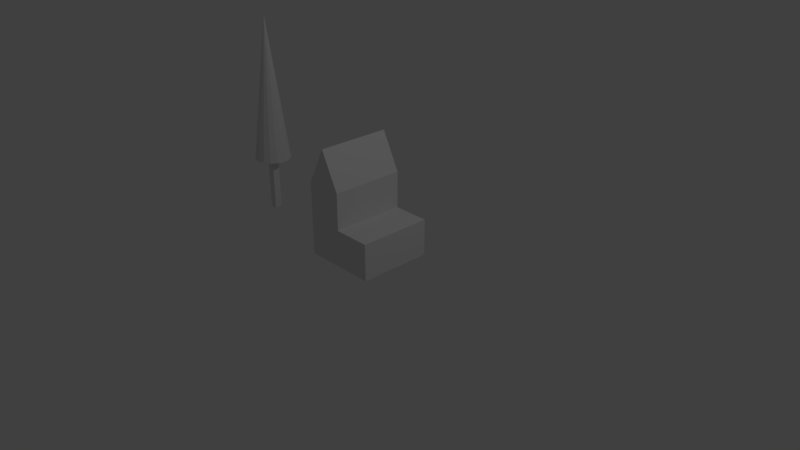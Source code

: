 # Source: landscape.blend  (saved by Blender 2.79.0; exported with 4.5.12 LTS)
import bpy
from mathutils import Matrix  # noqa: F401  (used for matrix-valued properties, if any)

bpy.ops.wm.read_factory_settings(use_empty=True)
scene = bpy.context.scene
scene.name = 'Scene'

# ---- collections
col_collection_1 = bpy.data.collections.new('Collection 1'); scene.collection.children.link(col_collection_1)

# ---- world
world_world = bpy.data.worlds.new('World'); scene.world = world_world
world_world.color = (0.05088, 0.05088, 0.05088)
world_world.use_sun_shadow = False
world_world.sun_shadow_jitter_overblur = 0.0
world_world.cycles.sampling_method = 'MANUAL'

# ---- cameras
cam_camera = bpy.data.cameras.new('Camera')
cam_camera.clip_end = 100.0
cam_camera.lens = 35.0
cam_camera.sensor_width = 32.0
cam_camera.sensor_height = 18.0
cam_camera.ortho_scale = 7.314
cam_camera.dof.focus_distance = 0.0
cam_camera.dof.aperture_fstop = 128.0

# ---- lights
light_lamp = bpy.data.lights.new('Lamp', 'POINT')
light_lamp.transmission_factor = 0.0
light_lamp.cutoff_distance = 30.0
light_lamp.energy = 100.0
light_lamp.shadow_buffer_clip_start = 1.001
light_lamp.shadow_soft_size = 0.1
light_lamp.shadow_maximum_resolution = 0.006
light_lamp.use_absolute_resolution = True

# ---- meshes
me_landscape_1_geo = bpy.data.meshes.new('landscape_1_geo')
me_landscape_1_geo.from_pydata([(-0.5, -0.5, 0.0), (-0.5, -0.5, 1.0), (-0.5, 0.5, 0.0), (-0.5, 0.5, 1.0), (0.5, -0.5, 0.0), (0.5, 0.5, 0.0), (-0.25, 0.5, 1.5), (-0.25, -0.5, 1.5), (0.0, 0.5, 0.0), (0.0, 0.5, 1.0), (0.5, 0.5, 0.5), (0.5, -0.5, 0.5), (0.0, -0.5, 0.0), (0.0, -0.5, 1.0), (0.0, -0.5, 0.5), (0.0, 0.5, 0.5)], [], [(14, 15, 9, 13), (7, 6, 3, 1), (12, 8, 5, 4), (5, 10, 11, 4), (2, 3, 9, 15, 8), (4, 11, 14, 12), (11, 10, 15, 14), (8, 12, 0, 2), (8, 15, 10, 5), (9, 3, 6), (1, 3, 2, 0), (13, 9, 6, 7), (7, 1, 13), (12, 14, 13, 1, 0)])
me_landscape_1_geo.use_remesh_preserve_volume = False
me_landscape_1_geo.use_remesh_preserve_attributes = False
me_landscape_1_geo.use_mirror_vertex_groups = False
me_landscape_1_geo.update()
me_lansscape_0_geo = bpy.data.meshes.new('lansscape_0_geo')
me_lansscape_0_geo.from_pydata([(0.0, 0.25, 0.75), (0.09567, 0.231, 0.75), (0.1768, 0.1768, 0.75), (0.231, 0.09567, 0.75), (0.25, -1.093e-08, 0.75), (0.231, -0.09567, 0.75), (0.1768, -0.1768, 0.75), (0.09567, -0.231, 0.75), (3.775e-08, -0.25, 0.75), (-0.09567, -0.231, 0.75), (-0.1768, -0.1768, 0.75), (0.0, 0.0, 2.75), (-0.231, -0.09567, 0.75), (-0.25, 2.981e-09, 0.75), (-0.231, 0.09567, 0.75), (-0.1768, 0.1768, 0.75), (-0.09567, 0.231, 0.75), (0.0, 0.0, -1.192e-07), (0.05, 0.05, 0.75), (-0.05, 0.05, 0.75), (-0.05, -0.05, 0.75), (0.05, -0.05, 0.75), (0.05, 0.05, -1.192e-07), (-0.05, 0.05, -1.192e-07), (-0.05, -0.05, -1.192e-07), (0.05, -0.05, -1.192e-07)], [], [(0, 11, 1), (1, 11, 2), (2, 11, 3), (3, 11, 4), (4, 11, 5), (5, 11, 6), (6, 11, 7), (7, 11, 8), (8, 11, 9), (9, 11, 10), (10, 11, 12), (12, 11, 13), (13, 11, 14), (14, 11, 15), (15, 11, 16), (16, 11, 0), (21, 20, 24, 25), (18, 21, 25, 22), (19, 18, 22, 23), (20, 19, 23, 24), (24, 23, 22, 25), (0, 18, 19), (18, 4, 21), (8, 20, 21), (13, 19, 20), (13, 14, 15, 16, 0, 19), (0, 1, 2, 3, 4, 18), (4, 5, 6, 7, 8, 21), (8, 9, 10, 12, 13, 20)])
me_lansscape_0_geo.use_remesh_preserve_volume = False
me_lansscape_0_geo.use_remesh_preserve_attributes = False
me_lansscape_0_geo.use_mirror_vertex_groups = False
me_lansscape_0_geo.update()

# ---- objects
ob_landscape_1 = bpy.data.objects.new('landscape_1', me_landscape_1_geo)
ob_landscape_0 = bpy.data.objects.new('landscape_0', me_lansscape_0_geo)
ob_lamp = bpy.data.objects.new('Lamp', light_lamp)
ob_camera = bpy.data.objects.new('Camera', cam_camera)

# ---- transforms, parenting, visibility, modifiers, constraints
ob_landscape_1.location = (0.0, 0.0, 0.0)
ob_landscape_1.lineart.crease_threshold = 0.0
ob_landscape_0.location = (-2.0, 0.0, 1.192e-07)
ob_landscape_0.lineart.crease_threshold = 0.0
ob_lamp.location = (4.076, 1.005, 5.904)
ob_lamp.rotation_euler = (0.6503, 0.05522, 1.866)
ob_lamp.lock_rotations_4d = False
ob_lamp.empty_display_type = 'ARROWS'
ob_lamp.color = (0.0, 0.0, 0.0, 0.0)
ob_lamp.lineart.crease_threshold = 0.0
ob_camera.location = (7.481, -6.508, 5.344)
ob_camera.rotation_euler = (1.109, 0.0, 0.8149)
ob_camera.lock_rotations_4d = False
ob_camera.empty_display_type = 'ARROWS'
ob_camera.color = (0.0, 0.0, 0.0, 0.0)
ob_camera.display_type = 'WIRE'
ob_camera.lineart.crease_threshold = 0.0

# ---- collection membership
col_collection_1.objects.link(ob_landscape_1)
col_collection_1.objects.link(ob_landscape_0)
col_collection_1.objects.link(ob_lamp)
col_collection_1.objects.link(ob_camera)

# ---- scene / render settings (as saved in the file)
scene.camera = ob_camera
scene.frame_start = 1; scene.frame_end = 250; scene.frame_set(1)
scene.render.engine = 'BLENDER_EEVEE_NEXT'
scene.render.resolution_percentage = 50
scene.render.dither_intensity = 0.0
scene.cycles.use_denoising = False
scene.cycles.samples = 128
scene.cycles.sampling_pattern = 'TABULATED_SOBOL'
scene.cycles.use_adaptive_sampling = False
scene.cycles.use_light_tree = False
scene.cycles.blur_glossy = 0.0
scene.cycles.sample_clamp_indirect = 0.0
scene.view_settings.view_transform = 'Standard'
bpy.context.view_layer.update()
